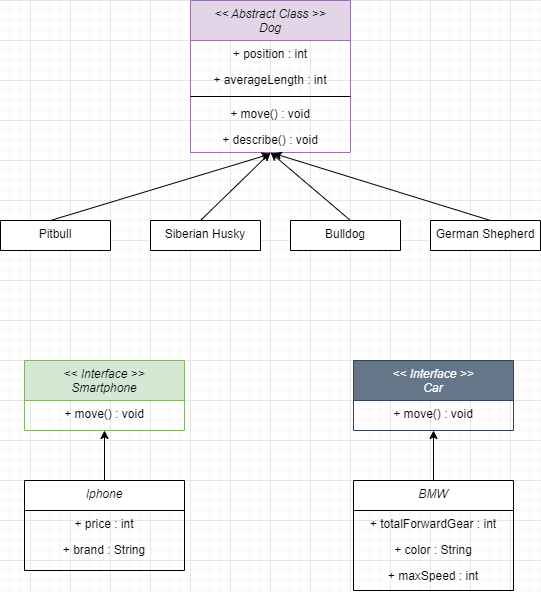

The diagram above was exported from draw.io. Its source (the exported page's mxGraphModel, read from the mxfile embedded in the PNG):
<mxGraphModel dx="838" dy="470" grid="1" gridSize="10" guides="1" tooltips="1" connect="1" arrows="1" fold="1" page="1" pageScale="1" pageWidth="827" pageHeight="1169" math="0" shadow="0">
  <root>
    <mxCell id="WIyWlLk6GJQsqaUBKTNV-0" />
    <mxCell id="WIyWlLk6GJQsqaUBKTNV-1" parent="WIyWlLk6GJQsqaUBKTNV-0" />
    <mxCell id="zkfFHV4jXpPFQw0GAbJ--0" value="&lt;&lt; Abstract Class &gt;&gt;&#10;Dog" style="swimlane;fontStyle=2;align=center;verticalAlign=top;childLayout=stackLayout;horizontal=1;startSize=40;horizontalStack=0;resizeParent=1;resizeLast=0;collapsible=1;marginBottom=0;rounded=0;shadow=0;strokeWidth=1;fillColor=#e1d5e7;strokeColor=#9673a6;" parent="WIyWlLk6GJQsqaUBKTNV-1" vertex="1">
      <mxGeometry x="280" y="120" width="160" height="152" as="geometry">
        <mxRectangle x="230" y="140" width="160" height="26" as="alternateBounds" />
      </mxGeometry>
    </mxCell>
    <mxCell id="zkfFHV4jXpPFQw0GAbJ--1" value="+ position : int" style="text;align=center;verticalAlign=top;spacingLeft=4;spacingRight=4;overflow=hidden;rotatable=0;points=[[0,0.5],[1,0.5]];portConstraint=eastwest;" parent="zkfFHV4jXpPFQw0GAbJ--0" vertex="1">
      <mxGeometry y="40" width="160" height="26" as="geometry" />
    </mxCell>
    <mxCell id="zkfFHV4jXpPFQw0GAbJ--2" value="+ averageLength : int" style="text;align=center;verticalAlign=top;spacingLeft=4;spacingRight=4;overflow=hidden;rotatable=0;points=[[0,0.5],[1,0.5]];portConstraint=eastwest;rounded=0;shadow=0;html=0;" parent="zkfFHV4jXpPFQw0GAbJ--0" vertex="1">
      <mxGeometry y="66" width="160" height="26" as="geometry" />
    </mxCell>
    <mxCell id="zkfFHV4jXpPFQw0GAbJ--4" value="" style="line;html=1;strokeWidth=1;align=left;verticalAlign=middle;spacingTop=-1;spacingLeft=3;spacingRight=3;rotatable=0;labelPosition=right;points=[];portConstraint=eastwest;" parent="zkfFHV4jXpPFQw0GAbJ--0" vertex="1">
      <mxGeometry y="92" width="160" height="8" as="geometry" />
    </mxCell>
    <mxCell id="nmzQMrpMUipG76zv54P3-0" value="+ move() : void" style="text;align=center;verticalAlign=top;spacingLeft=4;spacingRight=4;overflow=hidden;rotatable=0;points=[[0,0.5],[1,0.5]];portConstraint=eastwest;rounded=0;shadow=0;html=0;" vertex="1" parent="zkfFHV4jXpPFQw0GAbJ--0">
      <mxGeometry y="100" width="160" height="26" as="geometry" />
    </mxCell>
    <mxCell id="nmzQMrpMUipG76zv54P3-1" value="+ describe() : void" style="text;align=center;verticalAlign=top;spacingLeft=4;spacingRight=4;overflow=hidden;rotatable=0;points=[[0,0.5],[1,0.5]];portConstraint=eastwest;rounded=0;shadow=0;html=0;" vertex="1" parent="zkfFHV4jXpPFQw0GAbJ--0">
      <mxGeometry y="126" width="160" height="26" as="geometry" />
    </mxCell>
    <mxCell id="zkfFHV4jXpPFQw0GAbJ--13" value="Pitbull" style="swimlane;fontStyle=0;align=center;verticalAlign=top;childLayout=stackLayout;horizontal=1;startSize=70;horizontalStack=0;resizeParent=1;resizeLast=0;collapsible=1;marginBottom=0;rounded=0;shadow=0;strokeWidth=1;" parent="WIyWlLk6GJQsqaUBKTNV-1" vertex="1">
      <mxGeometry x="90" y="340" width="110" height="30" as="geometry">
        <mxRectangle x="340" y="380" width="170" height="26" as="alternateBounds" />
      </mxGeometry>
    </mxCell>
    <mxCell id="nmzQMrpMUipG76zv54P3-2" value="Siberian Husky" style="swimlane;fontStyle=0;align=center;verticalAlign=top;childLayout=stackLayout;horizontal=1;startSize=70;horizontalStack=0;resizeParent=1;resizeLast=0;collapsible=1;marginBottom=0;rounded=0;shadow=0;strokeWidth=1;" vertex="1" parent="WIyWlLk6GJQsqaUBKTNV-1">
      <mxGeometry x="240" y="340" width="110" height="30" as="geometry">
        <mxRectangle x="340" y="380" width="170" height="26" as="alternateBounds" />
      </mxGeometry>
    </mxCell>
    <mxCell id="nmzQMrpMUipG76zv54P3-3" value="Bulldog" style="swimlane;fontStyle=0;align=center;verticalAlign=top;childLayout=stackLayout;horizontal=1;startSize=70;horizontalStack=0;resizeParent=1;resizeLast=0;collapsible=1;marginBottom=0;rounded=0;shadow=0;strokeWidth=1;" vertex="1" parent="WIyWlLk6GJQsqaUBKTNV-1">
      <mxGeometry x="380" y="340" width="110" height="30" as="geometry">
        <mxRectangle x="340" y="380" width="170" height="26" as="alternateBounds" />
      </mxGeometry>
    </mxCell>
    <mxCell id="nmzQMrpMUipG76zv54P3-4" value="German Shepherd" style="swimlane;fontStyle=0;align=center;verticalAlign=top;childLayout=stackLayout;horizontal=1;startSize=70;horizontalStack=0;resizeParent=1;resizeLast=0;collapsible=1;marginBottom=0;rounded=0;shadow=0;strokeWidth=1;" vertex="1" parent="WIyWlLk6GJQsqaUBKTNV-1">
      <mxGeometry x="520" y="340" width="110" height="30" as="geometry">
        <mxRectangle x="340" y="380" width="170" height="26" as="alternateBounds" />
      </mxGeometry>
    </mxCell>
    <mxCell id="nmzQMrpMUipG76zv54P3-8" value="" style="endArrow=classic;html=1;rounded=0;entryX=0.499;entryY=1.057;entryDx=0;entryDy=0;entryPerimeter=0;" edge="1" parent="WIyWlLk6GJQsqaUBKTNV-1" target="nmzQMrpMUipG76zv54P3-1">
      <mxGeometry width="50" height="50" relative="1" as="geometry">
        <mxPoint x="140" y="340" as="sourcePoint" />
        <mxPoint x="190" y="290" as="targetPoint" />
      </mxGeometry>
    </mxCell>
    <mxCell id="nmzQMrpMUipG76zv54P3-9" value="" style="endArrow=classic;html=1;rounded=0;entryX=0.5;entryY=1;entryDx=0;entryDy=0;" edge="1" parent="WIyWlLk6GJQsqaUBKTNV-1" target="zkfFHV4jXpPFQw0GAbJ--0">
      <mxGeometry width="50" height="50" relative="1" as="geometry">
        <mxPoint x="290" y="340" as="sourcePoint" />
        <mxPoint x="510" y="273" as="targetPoint" />
      </mxGeometry>
    </mxCell>
    <mxCell id="nmzQMrpMUipG76zv54P3-10" value="" style="endArrow=classic;html=1;rounded=0;entryX=0.5;entryY=1;entryDx=0;entryDy=0;" edge="1" parent="WIyWlLk6GJQsqaUBKTNV-1" target="zkfFHV4jXpPFQw0GAbJ--0">
      <mxGeometry width="50" height="50" relative="1" as="geometry">
        <mxPoint x="440" y="340" as="sourcePoint" />
        <mxPoint x="510" y="272" as="targetPoint" />
      </mxGeometry>
    </mxCell>
    <mxCell id="nmzQMrpMUipG76zv54P3-11" value="" style="endArrow=classic;html=1;rounded=0;entryX=0.517;entryY=1.031;entryDx=0;entryDy=0;entryPerimeter=0;" edge="1" parent="WIyWlLk6GJQsqaUBKTNV-1" target="nmzQMrpMUipG76zv54P3-1">
      <mxGeometry width="50" height="50" relative="1" as="geometry">
        <mxPoint x="580" y="340" as="sourcePoint" />
        <mxPoint x="500" y="272" as="targetPoint" />
      </mxGeometry>
    </mxCell>
    <mxCell id="nmzQMrpMUipG76zv54P3-12" value="&lt;&lt; Interface &gt;&gt;&#10;Smartphone" style="swimlane;fontStyle=2;align=center;verticalAlign=top;childLayout=stackLayout;horizontal=1;startSize=40;horizontalStack=0;resizeParent=1;resizeLast=0;collapsible=1;marginBottom=0;rounded=0;shadow=0;strokeWidth=1;fillColor=#d5e8d4;strokeColor=#82b366;" vertex="1" parent="WIyWlLk6GJQsqaUBKTNV-1">
      <mxGeometry x="114" y="480" width="160" height="70" as="geometry">
        <mxRectangle x="230" y="140" width="160" height="26" as="alternateBounds" />
      </mxGeometry>
    </mxCell>
    <mxCell id="nmzQMrpMUipG76zv54P3-16" value="+ move() : void" style="text;align=center;verticalAlign=top;spacingLeft=4;spacingRight=4;overflow=hidden;rotatable=0;points=[[0,0.5],[1,0.5]];portConstraint=eastwest;rounded=0;shadow=0;html=0;" vertex="1" parent="nmzQMrpMUipG76zv54P3-12">
      <mxGeometry y="40" width="160" height="26" as="geometry" />
    </mxCell>
    <mxCell id="nmzQMrpMUipG76zv54P3-25" style="edgeStyle=orthogonalEdgeStyle;rounded=0;orthogonalLoop=1;jettySize=auto;html=1;entryX=0.5;entryY=1;entryDx=0;entryDy=0;" edge="1" parent="WIyWlLk6GJQsqaUBKTNV-1" source="nmzQMrpMUipG76zv54P3-18" target="nmzQMrpMUipG76zv54P3-12">
      <mxGeometry relative="1" as="geometry" />
    </mxCell>
    <mxCell id="nmzQMrpMUipG76zv54P3-18" value="Iphone" style="swimlane;fontStyle=2;align=center;verticalAlign=top;childLayout=stackLayout;horizontal=1;startSize=30;horizontalStack=0;resizeParent=1;resizeLast=0;collapsible=1;marginBottom=0;rounded=0;shadow=0;strokeWidth=1;" vertex="1" parent="WIyWlLk6GJQsqaUBKTNV-1">
      <mxGeometry x="114" y="600" width="160" height="90" as="geometry">
        <mxRectangle x="230" y="140" width="160" height="26" as="alternateBounds" />
      </mxGeometry>
    </mxCell>
    <mxCell id="nmzQMrpMUipG76zv54P3-19" value="+ price : int" style="text;align=center;verticalAlign=top;spacingLeft=4;spacingRight=4;overflow=hidden;rotatable=0;points=[[0,0.5],[1,0.5]];portConstraint=eastwest;" vertex="1" parent="nmzQMrpMUipG76zv54P3-18">
      <mxGeometry y="30" width="160" height="26" as="geometry" />
    </mxCell>
    <mxCell id="nmzQMrpMUipG76zv54P3-20" value="+ brand : String" style="text;align=center;verticalAlign=top;spacingLeft=4;spacingRight=4;overflow=hidden;rotatable=0;points=[[0,0.5],[1,0.5]];portConstraint=eastwest;rounded=0;shadow=0;html=0;" vertex="1" parent="nmzQMrpMUipG76zv54P3-18">
      <mxGeometry y="56" width="160" height="26" as="geometry" />
    </mxCell>
    <mxCell id="nmzQMrpMUipG76zv54P3-26" value="&lt;&lt; Interface &gt;&gt;&#10;Car" style="swimlane;fontStyle=2;align=center;verticalAlign=top;childLayout=stackLayout;horizontal=1;startSize=40;horizontalStack=0;resizeParent=1;resizeLast=0;collapsible=1;marginBottom=0;rounded=0;shadow=0;strokeWidth=1;fillColor=#647687;strokeColor=#314354;fontColor=#ffffff;" vertex="1" parent="WIyWlLk6GJQsqaUBKTNV-1">
      <mxGeometry x="443" y="480" width="160" height="70" as="geometry">
        <mxRectangle x="230" y="140" width="160" height="26" as="alternateBounds" />
      </mxGeometry>
    </mxCell>
    <mxCell id="nmzQMrpMUipG76zv54P3-27" value="+ move() : void" style="text;align=center;verticalAlign=top;spacingLeft=4;spacingRight=4;overflow=hidden;rotatable=0;points=[[0,0.5],[1,0.5]];portConstraint=eastwest;rounded=0;shadow=0;html=0;" vertex="1" parent="nmzQMrpMUipG76zv54P3-26">
      <mxGeometry y="40" width="160" height="26" as="geometry" />
    </mxCell>
    <mxCell id="nmzQMrpMUipG76zv54P3-28" style="edgeStyle=orthogonalEdgeStyle;rounded=0;orthogonalLoop=1;jettySize=auto;html=1;entryX=0.5;entryY=1;entryDx=0;entryDy=0;" edge="1" parent="WIyWlLk6GJQsqaUBKTNV-1" source="nmzQMrpMUipG76zv54P3-29" target="nmzQMrpMUipG76zv54P3-26">
      <mxGeometry relative="1" as="geometry" />
    </mxCell>
    <mxCell id="nmzQMrpMUipG76zv54P3-29" value="BMW" style="swimlane;fontStyle=2;align=center;verticalAlign=top;childLayout=stackLayout;horizontal=1;startSize=30;horizontalStack=0;resizeParent=1;resizeLast=0;collapsible=1;marginBottom=0;rounded=0;shadow=0;strokeWidth=1;" vertex="1" parent="WIyWlLk6GJQsqaUBKTNV-1">
      <mxGeometry x="443" y="600" width="160" height="110" as="geometry">
        <mxRectangle x="230" y="140" width="160" height="26" as="alternateBounds" />
      </mxGeometry>
    </mxCell>
    <mxCell id="nmzQMrpMUipG76zv54P3-30" value="+ totalForwardGear : int" style="text;align=center;verticalAlign=top;spacingLeft=4;spacingRight=4;overflow=hidden;rotatable=0;points=[[0,0.5],[1,0.5]];portConstraint=eastwest;" vertex="1" parent="nmzQMrpMUipG76zv54P3-29">
      <mxGeometry y="30" width="160" height="26" as="geometry" />
    </mxCell>
    <mxCell id="nmzQMrpMUipG76zv54P3-31" value="+ color : String" style="text;align=center;verticalAlign=top;spacingLeft=4;spacingRight=4;overflow=hidden;rotatable=0;points=[[0,0.5],[1,0.5]];portConstraint=eastwest;rounded=0;shadow=0;html=0;" vertex="1" parent="nmzQMrpMUipG76zv54P3-29">
      <mxGeometry y="56" width="160" height="26" as="geometry" />
    </mxCell>
    <mxCell id="nmzQMrpMUipG76zv54P3-32" value="+ maxSpeed : int" style="text;align=center;verticalAlign=top;spacingLeft=4;spacingRight=4;overflow=hidden;rotatable=0;points=[[0,0.5],[1,0.5]];portConstraint=eastwest;rounded=0;shadow=0;html=0;" vertex="1" parent="nmzQMrpMUipG76zv54P3-29">
      <mxGeometry y="82" width="160" height="26" as="geometry" />
    </mxCell>
  </root>
</mxGraphModel>